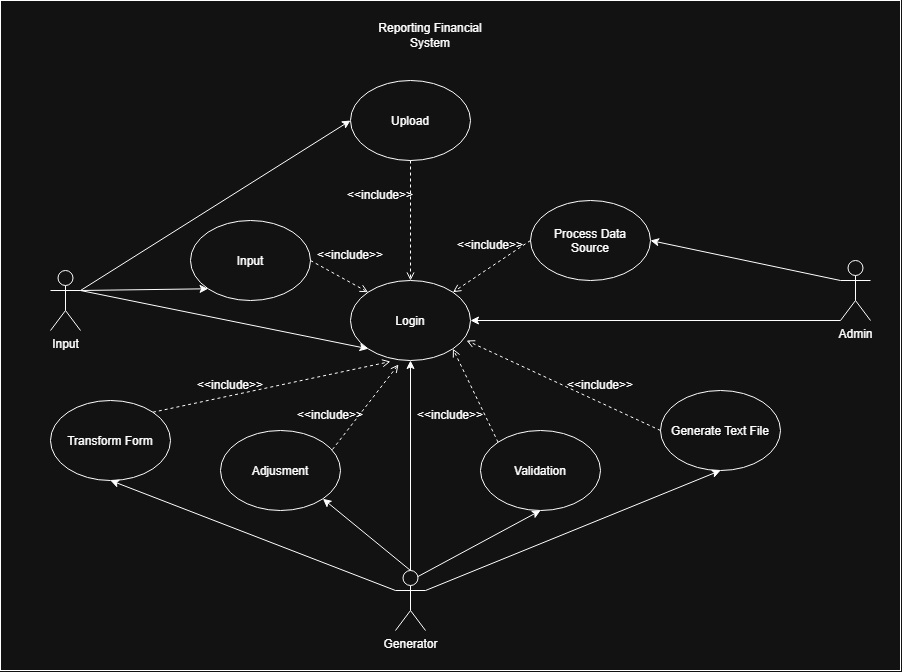

The diagram above was exported from draw.io. Its source (the exported page's mxGraphModel, read from the mxfile embedded in the PNG):
<mxGraphModel dx="1518" dy="1037" grid="1" gridSize="10" guides="1" tooltips="1" connect="1" arrows="1" fold="1" page="1" pageScale="1" pageWidth="850" pageHeight="1100" math="0" shadow="0">
  <root>
    <mxCell id="0" />
    <mxCell id="1" parent="0" />
    <mxCell id="DfH_OebXlEXr3bDTGdmJ-40" parent="1" style="rounded=0;whiteSpace=wrap;html=1;" value="" vertex="1">
      <mxGeometry height="670" width="900" x="250" y="20" as="geometry" />
    </mxCell>
    <mxCell id="DfH_OebXlEXr3bDTGdmJ-1" parent="1" style="ellipse;whiteSpace=wrap;html=1;shapeInside=1;" value="Upload" vertex="1">
      <mxGeometry height="80" width="120" x="600" y="100" as="geometry" />
    </mxCell>
    <mxCell id="DfH_OebXlEXr3bDTGdmJ-2" parent="1" style="ellipse;whiteSpace=wrap;html=1;shapeInside=1;" value="Login" vertex="1">
      <mxGeometry height="80" width="120" x="600" y="300" as="geometry" />
    </mxCell>
    <mxCell id="DfH_OebXlEXr3bDTGdmJ-3" parent="1" style="ellipse;whiteSpace=wrap;html=1;shapeInside=1;" value="Input" vertex="1">
      <mxGeometry height="80" width="120" x="440" y="240" as="geometry" />
    </mxCell>
    <mxCell id="DfH_OebXlEXr3bDTGdmJ-4" parent="1" style="ellipse;whiteSpace=wrap;html=1;shapeInside=1;" value="Process Data Source" vertex="1">
      <mxGeometry height="80" width="120" x="780" y="220" as="geometry" />
    </mxCell>
    <mxCell id="DfH_OebXlEXr3bDTGdmJ-5" parent="1" style="ellipse;whiteSpace=wrap;html=1;shapeInside=1;" value="Transform Form" vertex="1">
      <mxGeometry height="80" width="120" x="300" y="420" as="geometry" />
    </mxCell>
    <mxCell id="DfH_OebXlEXr3bDTGdmJ-6" parent="1" style="ellipse;whiteSpace=wrap;html=1;shapeInside=1;" value="Adjusment" vertex="1">
      <mxGeometry height="80" width="120" x="470" y="450" as="geometry" />
    </mxCell>
    <mxCell id="DfH_OebXlEXr3bDTGdmJ-7" parent="1" style="ellipse;whiteSpace=wrap;html=1;shapeInside=1;" value="Validation" vertex="1">
      <mxGeometry height="80" width="120" x="730" y="450" as="geometry" />
    </mxCell>
    <mxCell id="DfH_OebXlEXr3bDTGdmJ-8" parent="1" style="ellipse;whiteSpace=wrap;html=1;shapeInside=1;" value="Generate Text File" vertex="1">
      <mxGeometry height="80" width="120" x="910" y="410" as="geometry" />
    </mxCell>
    <mxCell id="DfH_OebXlEXr3bDTGdmJ-9" parent="1" style="shape=umlActor;verticalLabelPosition=bottom;verticalAlign=top;html=1;outlineConnect=0;" value="Input" vertex="1">
      <mxGeometry height="60" width="30" x="300" y="290" as="geometry" />
    </mxCell>
    <mxCell id="DfH_OebXlEXr3bDTGdmJ-10" parent="1" style="shape=umlActor;verticalLabelPosition=bottom;verticalAlign=top;html=1;outlineConnect=0;" value="Generator" vertex="1">
      <mxGeometry height="60" width="30" x="645" y="590" as="geometry" />
    </mxCell>
    <mxCell id="DfH_OebXlEXr3bDTGdmJ-11" parent="1" style="shape=umlActor;verticalLabelPosition=bottom;verticalAlign=top;html=1;outlineConnect=0;" value="Admin" vertex="1">
      <mxGeometry height="60" width="30" x="1090" y="280" as="geometry" />
    </mxCell>
    <mxCell id="DfH_OebXlEXr3bDTGdmJ-15" edge="1" parent="1" source="DfH_OebXlEXr3bDTGdmJ-9" style="endArrow=classic;html=1;rounded=0;exitX=1;exitY=0.3333333333333333;exitDx=0;exitDy=0;exitPerimeter=0;entryX=0;entryY=0.5;entryDx=0;entryDy=0;" target="DfH_OebXlEXr3bDTGdmJ-1" value="">
      <mxGeometry height="50" relative="1" width="50" as="geometry">
        <mxPoint x="780" y="490" as="sourcePoint" />
        <mxPoint x="830" y="440" as="targetPoint" />
      </mxGeometry>
    </mxCell>
    <mxCell id="DfH_OebXlEXr3bDTGdmJ-16" edge="1" parent="1" source="DfH_OebXlEXr3bDTGdmJ-9" style="endArrow=classic;html=1;rounded=0;exitX=1;exitY=0.3333333333333333;exitDx=0;exitDy=0;exitPerimeter=0;entryX=0;entryY=1;entryDx=0;entryDy=0;" target="DfH_OebXlEXr3bDTGdmJ-3" value="">
      <mxGeometry height="50" relative="1" width="50" as="geometry">
        <mxPoint x="380" y="440" as="sourcePoint" />
        <mxPoint x="650" y="270" as="targetPoint" />
      </mxGeometry>
    </mxCell>
    <mxCell id="DfH_OebXlEXr3bDTGdmJ-17" edge="1" parent="1" source="DfH_OebXlEXr3bDTGdmJ-9" style="endArrow=classic;html=1;rounded=0;exitX=1;exitY=0.3333333333333333;exitDx=0;exitDy=0;exitPerimeter=0;entryX=0;entryY=1;entryDx=0;entryDy=0;" target="DfH_OebXlEXr3bDTGdmJ-2" value="">
      <mxGeometry height="50" relative="1" width="50" as="geometry">
        <mxPoint x="420" y="332" as="sourcePoint" />
        <mxPoint x="548" y="330" as="targetPoint" />
      </mxGeometry>
    </mxCell>
    <mxCell id="DfH_OebXlEXr3bDTGdmJ-18" edge="1" parent="1" source="DfH_OebXlEXr3bDTGdmJ-10" style="endArrow=classic;html=1;rounded=0;exitX=0;exitY=0.3333333333333333;exitDx=0;exitDy=0;exitPerimeter=0;entryX=0.5;entryY=1;entryDx=0;entryDy=0;" target="DfH_OebXlEXr3bDTGdmJ-5" value="">
      <mxGeometry height="50" relative="1" width="50" as="geometry">
        <mxPoint x="610" y="572" as="sourcePoint" />
        <mxPoint x="738" y="570" as="targetPoint" />
      </mxGeometry>
    </mxCell>
    <mxCell id="DfH_OebXlEXr3bDTGdmJ-19" edge="1" parent="1" source="DfH_OebXlEXr3bDTGdmJ-10" style="endArrow=classic;html=1;rounded=0;exitX=0.5;exitY=0;exitDx=0;exitDy=0;exitPerimeter=0;entryX=1;entryY=1;entryDx=0;entryDy=0;" target="DfH_OebXlEXr3bDTGdmJ-6" value="">
      <mxGeometry height="50" relative="1" width="50" as="geometry">
        <mxPoint x="650" y="602" as="sourcePoint" />
        <mxPoint x="778" y="600" as="targetPoint" />
      </mxGeometry>
    </mxCell>
    <mxCell id="DfH_OebXlEXr3bDTGdmJ-20" edge="1" parent="1" source="DfH_OebXlEXr3bDTGdmJ-10" style="endArrow=classic;html=1;rounded=0;exitX=0.5;exitY=0;exitDx=0;exitDy=0;exitPerimeter=0;entryX=0.5;entryY=1;entryDx=0;entryDy=0;" target="DfH_OebXlEXr3bDTGdmJ-2" value="">
      <mxGeometry height="50" relative="1" width="50" as="geometry">
        <mxPoint x="680" y="572" as="sourcePoint" />
        <mxPoint x="808" y="570" as="targetPoint" />
      </mxGeometry>
    </mxCell>
    <mxCell id="DfH_OebXlEXr3bDTGdmJ-21" edge="1" parent="1" source="DfH_OebXlEXr3bDTGdmJ-10" style="endArrow=classic;html=1;rounded=0;exitX=0.75;exitY=0.1;exitDx=0;exitDy=0;exitPerimeter=0;entryX=0.5;entryY=1;entryDx=0;entryDy=0;" target="DfH_OebXlEXr3bDTGdmJ-7" value="">
      <mxGeometry height="50" relative="1" width="50" as="geometry">
        <mxPoint x="850" y="642" as="sourcePoint" />
        <mxPoint x="978" y="640" as="targetPoint" />
      </mxGeometry>
    </mxCell>
    <mxCell id="DfH_OebXlEXr3bDTGdmJ-22" edge="1" parent="1" source="DfH_OebXlEXr3bDTGdmJ-10" style="endArrow=classic;html=1;rounded=0;exitX=1;exitY=0.3333333333333333;exitDx=0;exitDy=0;exitPerimeter=0;entryX=0.5;entryY=1;entryDx=0;entryDy=0;" target="DfH_OebXlEXr3bDTGdmJ-8" value="">
      <mxGeometry height="50" relative="1" width="50" as="geometry">
        <mxPoint x="690" y="632" as="sourcePoint" />
        <mxPoint x="818" y="630" as="targetPoint" />
      </mxGeometry>
    </mxCell>
    <mxCell id="DfH_OebXlEXr3bDTGdmJ-23" edge="1" parent="1" source="DfH_OebXlEXr3bDTGdmJ-11" style="endArrow=classic;html=1;rounded=0;exitX=0;exitY=0.3333333333333333;exitDx=0;exitDy=0;exitPerimeter=0;entryX=1;entryY=0.5;entryDx=0;entryDy=0;" target="DfH_OebXlEXr3bDTGdmJ-4" value="">
      <mxGeometry height="50" relative="1" width="50" as="geometry">
        <mxPoint x="910" y="392" as="sourcePoint" />
        <mxPoint x="1038" y="390" as="targetPoint" />
      </mxGeometry>
    </mxCell>
    <mxCell id="DfH_OebXlEXr3bDTGdmJ-24" edge="1" parent="1" source="DfH_OebXlEXr3bDTGdmJ-11" style="endArrow=classic;html=1;rounded=0;exitX=0;exitY=1;exitDx=0;exitDy=0;exitPerimeter=0;entryX=1;entryY=0.5;entryDx=0;entryDy=0;" target="DfH_OebXlEXr3bDTGdmJ-2" value="">
      <mxGeometry height="50" relative="1" width="50" as="geometry">
        <mxPoint x="1010" y="332" as="sourcePoint" />
        <mxPoint x="1138" y="330" as="targetPoint" />
      </mxGeometry>
    </mxCell>
    <mxCell id="DfH_OebXlEXr3bDTGdmJ-26" edge="1" parent="1" source="DfH_OebXlEXr3bDTGdmJ-1" style="endArrow=open;dashed=1;html=1;rounded=0;strokeColor=default;align=center;verticalAlign=middle;fontFamily=Helvetica;fontSize=11;fontColor=default;labelBackgroundColor=default;endFill=0;exitX=0.5;exitY=1;exitDx=0;exitDy=0;entryX=0.5;entryY=0;entryDx=0;entryDy=0;" target="DfH_OebXlEXr3bDTGdmJ-2" value="">
      <mxGeometry height="50" relative="1" width="50" as="geometry">
        <mxPoint x="780" y="490" as="sourcePoint" />
        <mxPoint x="650" y="220" as="targetPoint" />
      </mxGeometry>
    </mxCell>
    <mxCell id="DfH_OebXlEXr3bDTGdmJ-27" edge="1" parent="1" source="DfH_OebXlEXr3bDTGdmJ-3" style="endArrow=open;dashed=1;html=1;rounded=0;strokeColor=default;align=center;verticalAlign=middle;fontFamily=Helvetica;fontSize=11;fontColor=default;labelBackgroundColor=default;endFill=0;exitX=1;exitY=0.5;exitDx=0;exitDy=0;entryX=0;entryY=0;entryDx=0;entryDy=0;" target="DfH_OebXlEXr3bDTGdmJ-2" value="">
      <mxGeometry height="50" relative="1" width="50" as="geometry">
        <mxPoint x="680" y="260" as="sourcePoint" />
        <mxPoint x="680" y="380" as="targetPoint" />
      </mxGeometry>
    </mxCell>
    <mxCell id="DfH_OebXlEXr3bDTGdmJ-28" edge="1" parent="1" source="DfH_OebXlEXr3bDTGdmJ-5" style="endArrow=open;dashed=1;html=1;rounded=0;strokeColor=default;align=center;verticalAlign=middle;fontFamily=Helvetica;fontSize=11;fontColor=default;labelBackgroundColor=default;endFill=0;exitX=1;exitY=0;exitDx=0;exitDy=0;entryX=0.333;entryY=1.013;entryDx=0;entryDy=0;entryPerimeter=0;" target="DfH_OebXlEXr3bDTGdmJ-2" value="">
      <mxGeometry height="50" relative="1" width="50" as="geometry">
        <mxPoint x="670" y="430" as="sourcePoint" />
        <mxPoint x="670" y="550" as="targetPoint" />
      </mxGeometry>
    </mxCell>
    <mxCell id="DfH_OebXlEXr3bDTGdmJ-29" edge="1" parent="1" source="DfH_OebXlEXr3bDTGdmJ-6" style="endArrow=open;dashed=1;html=1;rounded=0;strokeColor=default;align=center;verticalAlign=middle;fontFamily=Helvetica;fontSize=11;fontColor=default;labelBackgroundColor=default;endFill=0;exitX=0.933;exitY=0.238;exitDx=0;exitDy=0;entryX=0.4;entryY=1.05;entryDx=0;entryDy=0;entryPerimeter=0;exitPerimeter=0;" target="DfH_OebXlEXr3bDTGdmJ-2" value="">
      <mxGeometry height="50" relative="1" width="50" as="geometry">
        <mxPoint x="610" y="480" as="sourcePoint" />
        <mxPoint x="610" y="600" as="targetPoint" />
      </mxGeometry>
    </mxCell>
    <mxCell id="DfH_OebXlEXr3bDTGdmJ-30" edge="1" parent="1" source="DfH_OebXlEXr3bDTGdmJ-7" style="endArrow=open;dashed=1;html=1;rounded=0;strokeColor=default;align=center;verticalAlign=middle;fontFamily=Helvetica;fontSize=11;fontColor=default;labelBackgroundColor=default;endFill=0;exitX=0;exitY=0;exitDx=0;exitDy=0;entryX=1;entryY=1;entryDx=0;entryDy=0;" target="DfH_OebXlEXr3bDTGdmJ-2" value="">
      <mxGeometry height="50" relative="1" width="50" as="geometry">
        <mxPoint x="770" y="410" as="sourcePoint" />
        <mxPoint x="770" y="530" as="targetPoint" />
      </mxGeometry>
    </mxCell>
    <mxCell id="DfH_OebXlEXr3bDTGdmJ-31" edge="1" parent="1" source="DfH_OebXlEXr3bDTGdmJ-8" style="endArrow=open;dashed=1;html=1;rounded=0;strokeColor=default;align=center;verticalAlign=middle;fontFamily=Helvetica;fontSize=11;fontColor=default;labelBackgroundColor=default;endFill=0;exitX=0;exitY=0.5;exitDx=0;exitDy=0;entryX=0.967;entryY=0.75;entryDx=0;entryDy=0;entryPerimeter=0;" target="DfH_OebXlEXr3bDTGdmJ-2" value="">
      <mxGeometry height="50" relative="1" width="50" as="geometry">
        <mxPoint x="830" y="410" as="sourcePoint" />
        <mxPoint x="760" y="390" as="targetPoint" />
      </mxGeometry>
    </mxCell>
    <mxCell id="DfH_OebXlEXr3bDTGdmJ-32" edge="1" parent="1" source="DfH_OebXlEXr3bDTGdmJ-4" style="endArrow=open;dashed=1;html=1;rounded=0;strokeColor=default;align=center;verticalAlign=middle;fontFamily=Helvetica;fontSize=11;fontColor=default;labelBackgroundColor=default;endFill=0;exitX=0;exitY=0.5;exitDx=0;exitDy=0;entryX=1;entryY=0;entryDx=0;entryDy=0;" target="DfH_OebXlEXr3bDTGdmJ-2" value="">
      <mxGeometry height="50" relative="1" width="50" as="geometry">
        <mxPoint x="870" y="280" as="sourcePoint" />
        <mxPoint x="870" y="400" as="targetPoint" />
      </mxGeometry>
    </mxCell>
    <mxCell id="DfH_OebXlEXr3bDTGdmJ-33" parent="1" style="text;html=1;whiteSpace=wrap;strokeColor=none;fillColor=none;align=center;verticalAlign=middle;rounded=0;" value="&amp;lt;&amp;lt;include&amp;gt;&amp;gt;" vertex="1">
      <mxGeometry height="30" width="60" x="600" y="200" as="geometry" />
    </mxCell>
    <mxCell id="DfH_OebXlEXr3bDTGdmJ-34" parent="1" style="text;html=1;whiteSpace=wrap;strokeColor=none;fillColor=none;align=center;verticalAlign=middle;rounded=0;" value="&amp;lt;&amp;lt;include&amp;gt;&amp;gt;" vertex="1">
      <mxGeometry height="30" width="60" x="570" y="260" as="geometry" />
    </mxCell>
    <mxCell id="DfH_OebXlEXr3bDTGdmJ-35" parent="1" style="text;html=1;whiteSpace=wrap;strokeColor=none;fillColor=none;align=center;verticalAlign=middle;rounded=0;" value="&amp;lt;&amp;lt;include&amp;gt;&amp;gt;" vertex="1">
      <mxGeometry height="30" width="60" x="450" y="390" as="geometry" />
    </mxCell>
    <mxCell id="DfH_OebXlEXr3bDTGdmJ-36" parent="1" style="text;html=1;whiteSpace=wrap;strokeColor=none;fillColor=none;align=center;verticalAlign=middle;rounded=0;" value="&amp;lt;&amp;lt;include&amp;gt;&amp;gt;" vertex="1">
      <mxGeometry height="30" width="60" x="550" y="420" as="geometry" />
    </mxCell>
    <mxCell id="DfH_OebXlEXr3bDTGdmJ-37" parent="1" style="text;html=1;whiteSpace=wrap;strokeColor=none;fillColor=none;align=center;verticalAlign=middle;rounded=0;" value="&amp;lt;&amp;lt;include&amp;gt;&amp;gt;" vertex="1">
      <mxGeometry height="30" width="60" x="670" y="420" as="geometry" />
    </mxCell>
    <mxCell id="DfH_OebXlEXr3bDTGdmJ-38" parent="1" style="text;html=1;whiteSpace=wrap;strokeColor=none;fillColor=none;align=center;verticalAlign=middle;rounded=0;" value="&amp;lt;&amp;lt;include&amp;gt;&amp;gt;" vertex="1">
      <mxGeometry height="30" width="60" x="820" y="390" as="geometry" />
    </mxCell>
    <mxCell id="DfH_OebXlEXr3bDTGdmJ-39" parent="1" style="text;html=1;whiteSpace=wrap;strokeColor=none;fillColor=none;align=center;verticalAlign=middle;rounded=0;" value="&amp;lt;&amp;lt;include&amp;gt;&amp;gt;" vertex="1">
      <mxGeometry height="30" width="60" x="710" y="250" as="geometry" />
    </mxCell>
    <mxCell id="DfH_OebXlEXr3bDTGdmJ-41" parent="1" style="text;html=1;whiteSpace=wrap;strokeColor=none;fillColor=none;align=center;verticalAlign=middle;rounded=0;" value="Reporting Financial System" vertex="1">
      <mxGeometry height="30" width="140" x="610" y="40" as="geometry" />
    </mxCell>
  </root>
</mxGraphModel>